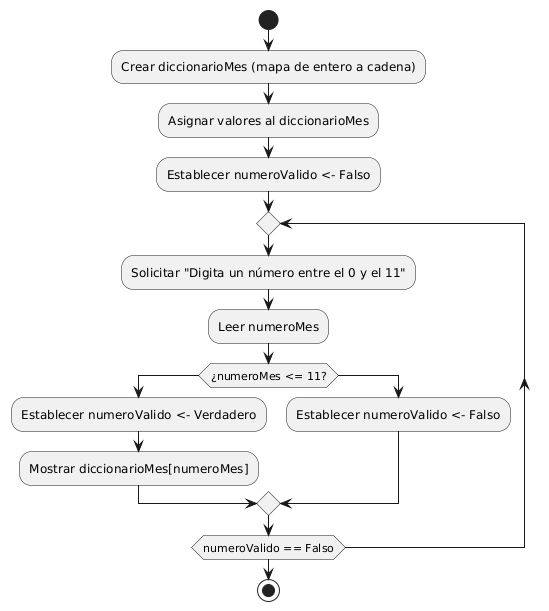

The diagram above was rendered by PlantUML. Its source (embedded in the PNG):
@startuml
start

:Crear diccionarioMes (mapa de entero a cadena);
:Asignar valores al diccionarioMes;

:Establecer numeroValido <- Falso;

repeat
    :Solicitar "Digita un número entre el 0 y el 11";
    :Leer numeroMes;
    
    if (¿numeroMes <= 11?) then
        :Establecer numeroValido <- Verdadero;
        :Mostrar diccionarioMes[numeroMes];
    else
        :Establecer numeroValido <- Falso;
    endif
repeat while (numeroValido == Falso)

stop
@enduml